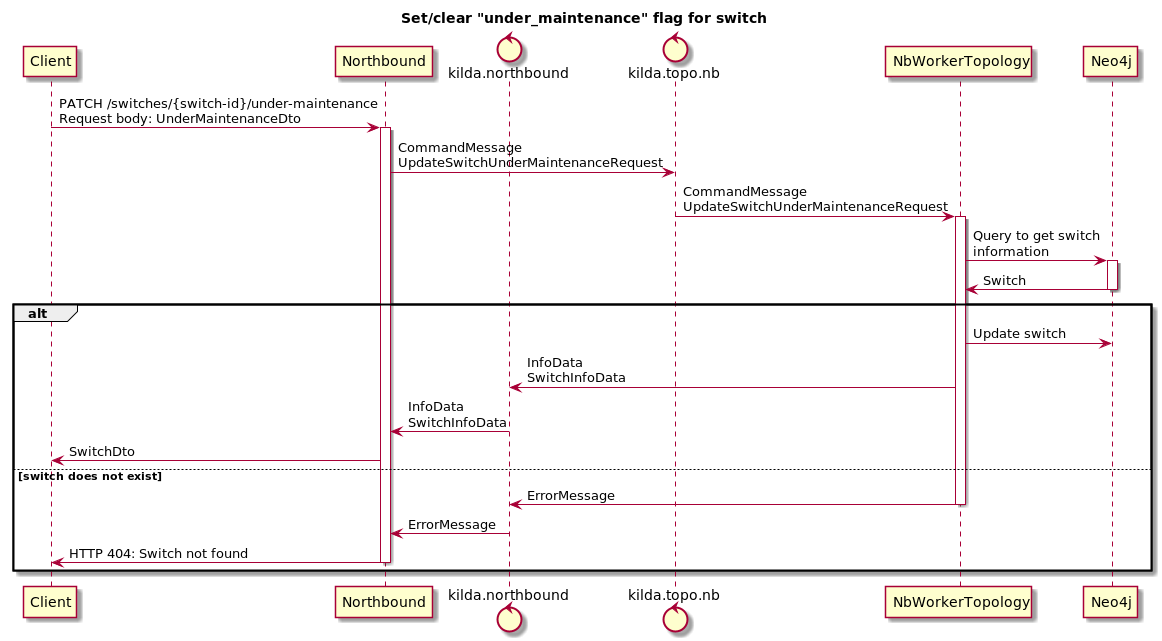

The diagram above was rendered by PlantUML. Its source (embedded in the PNG):
@startuml
title Set/clear "under_maintenance" flag for switch

participant Client

participant Northbound

control kilda.northbound
control kilda.topo.nb

participant NbWorkerTopology

participant Neo4j

Client -> Northbound : PATCH /switches/{switch-id}/under-maintenance\nRequest body: UnderMaintenanceDto

activate Northbound
Northbound -> kilda.topo.nb : CommandMessage\nUpdateSwitchUnderMaintenanceRequest
kilda.topo.nb -> NbWorkerTopology : CommandMessage\nUpdateSwitchUnderMaintenanceRequest
activate NbWorkerTopology

NbWorkerTopology -> Neo4j : Query to get switch\ninformation
activate Neo4j
Neo4j -> NbWorkerTopology : Switch
deactivate Neo4j

alt

NbWorkerTopology -> Neo4j : Update switch
NbWorkerTopology -> kilda.northbound : InfoData\nSwitchInfoData
kilda.northbound -> Northbound : InfoData\nSwitchInfoData
Northbound -> Client : SwitchDto

else switch does not exist

NbWorkerTopology -> kilda.northbound : ErrorMessage
deactivate NbWorkerTopology
kilda.northbound -> Northbound : ErrorMessage
Northbound -> Client : HTTP 404: Switch not found
deactivate Northbound
end

@enduml